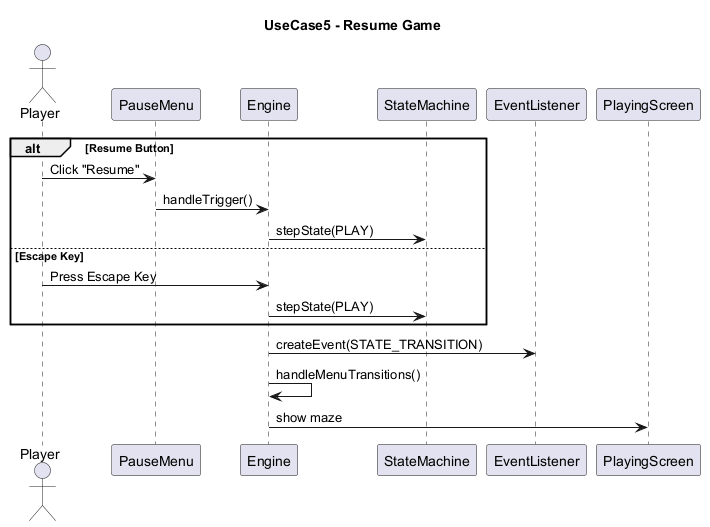

The diagram above was rendered by PlantUML. Its source (embedded in the PNG):
@startuml
title UseCase5 - Resume Game

actor Player

participant PauseMenu
participant Engine
participant StateMachine
participant EventListener
participant PlayingScreen

alt Resume Button
    Player -> PauseMenu : Click "Resume"

    PauseMenu -> Engine : handleTrigger()
    Engine -> StateMachine : stepState(PLAY)

else Escape Key
    Player -> Engine : Press Escape Key
    Engine -> StateMachine : stepState(PLAY)
end

Engine -> EventListener : createEvent(STATE_TRANSITION)
Engine -> Engine : handleMenuTransitions()
Engine -> PlayingScreen : show maze

@enduml